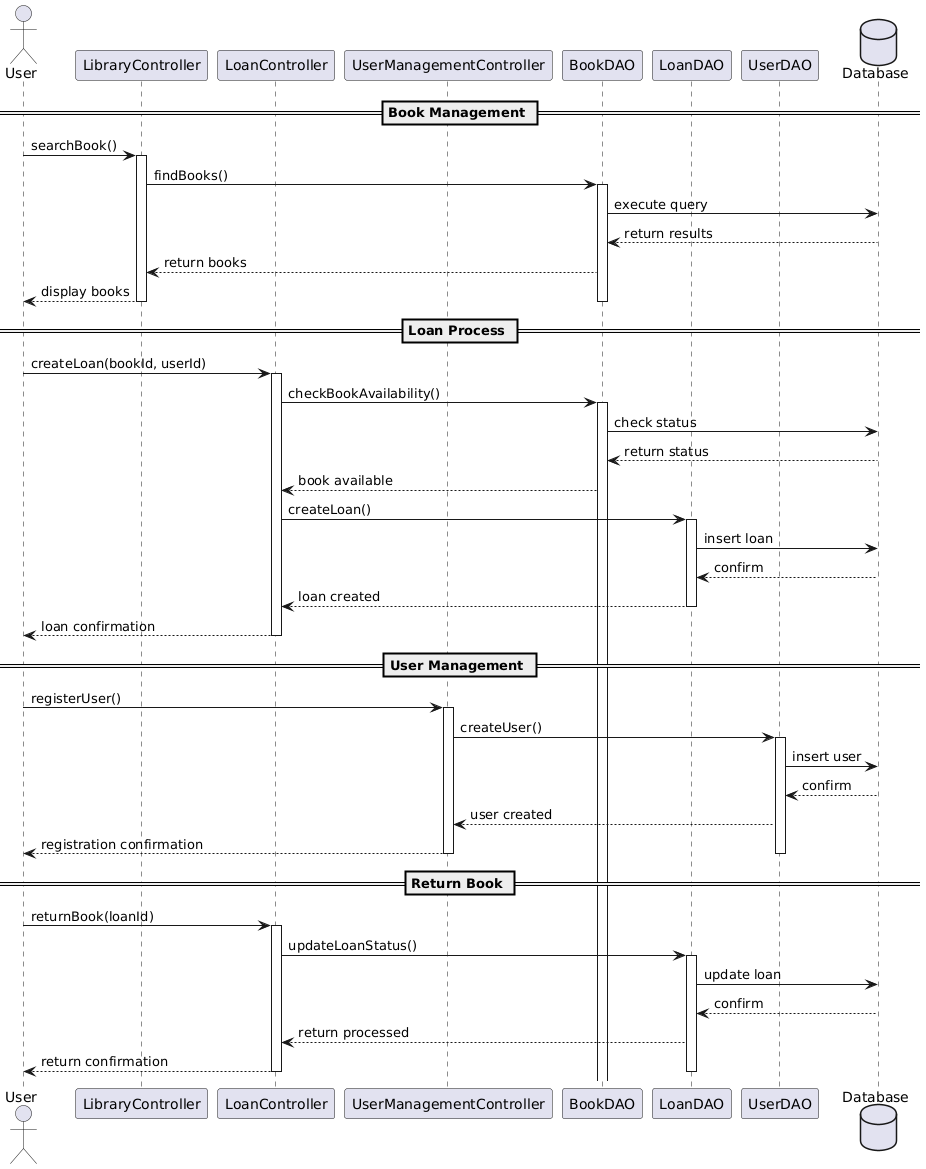

The diagram above was rendered by PlantUML. Its source (embedded in the PNG):
@startuml
actor User
participant "LibraryController" as LC
participant "LoanController" as LoanC
participant "UserManagementController" as UMC
participant "BookDAO" as BDAO
participant "LoanDAO" as LDAO
participant "UserDAO" as UDAO
database "Database" as DB

== Book Management ==
User -> LC : searchBook()
activate LC
LC -> BDAO : findBooks()
activate BDAO
BDAO -> DB : execute query
DB --> BDAO : return results
BDAO --> LC : return books
LC --> User : display books
deactivate BDAO
deactivate LC

== Loan Process ==
User -> LoanC : createLoan(bookId, userId)
activate LoanC
LoanC -> BDAO : checkBookAvailability()
activate BDAO
BDAO -> DB : check status
DB --> BDAO : return status
BDAO --> LoanC : book available
LoanC -> LDAO : createLoan()
activate LDAO
LDAO -> DB : insert loan
DB --> LDAO : confirm
LDAO --> LoanC : loan created
deactivate LDAO
LoanC --> User : loan confirmation
deactivate LoanC

== User Management ==
User -> UMC : registerUser()
activate UMC
UMC -> UDAO : createUser()
activate UDAO
UDAO -> DB : insert user
DB --> UDAO : confirm
UDAO --> UMC : user created
UMC --> User : registration confirmation
deactivate UDAO
deactivate UMC

== Return Book ==
User -> LoanC : returnBook(loanId)
activate LoanC
LoanC -> LDAO : updateLoanStatus()
activate LDAO
LDAO -> DB : update loan
DB --> LDAO : confirm
LDAO --> LoanC : return processed
LoanC --> User : return confirmation
deactivate LDAO
deactivate LoanC
@enduml